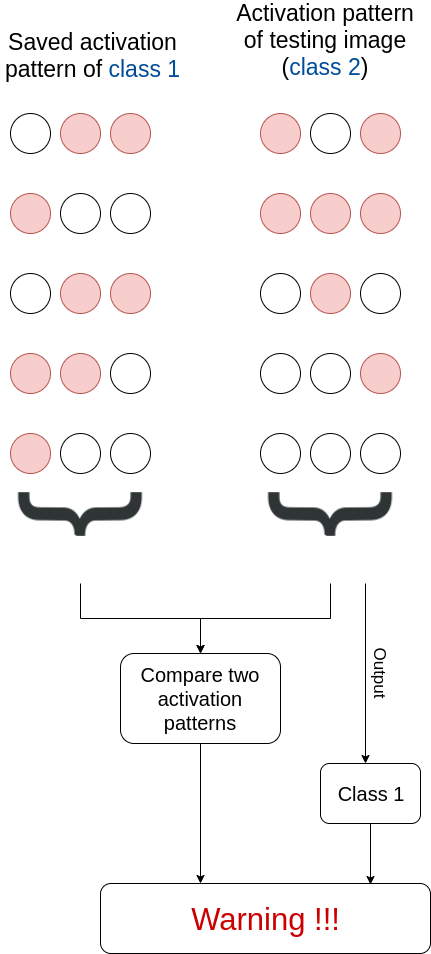

The diagram above was exported from draw.io. Its source (the exported page's mxGraphModel, read from the mxfile embedded in the PNG):
<mxGraphModel dx="784" dy="1649" grid="1" gridSize="10" guides="1" tooltips="1" connect="1" arrows="1" fold="1" page="1" pageScale="1" pageWidth="827" pageHeight="1169" math="0" shadow="0">
  <root>
    <mxCell id="0" />
    <mxCell id="1" parent="0" />
    <mxCell id="bYJ09lqwXYRCJuWSQUFR-1" value="" style="ellipse;whiteSpace=wrap;html=1;aspect=fixed;" vertex="1" parent="1">
      <mxGeometry x="120" y="80" width="40" height="40" as="geometry" />
    </mxCell>
    <mxCell id="bYJ09lqwXYRCJuWSQUFR-2" value="" style="ellipse;whiteSpace=wrap;html=1;aspect=fixed;fillColor=#f8cecc;strokeColor=#b85450;" vertex="1" parent="1">
      <mxGeometry x="120" y="160" width="40" height="40" as="geometry" />
    </mxCell>
    <mxCell id="bYJ09lqwXYRCJuWSQUFR-3" value="" style="ellipse;whiteSpace=wrap;html=1;aspect=fixed;" vertex="1" parent="1">
      <mxGeometry x="120" y="240" width="40" height="40" as="geometry" />
    </mxCell>
    <mxCell id="bYJ09lqwXYRCJuWSQUFR-4" value="" style="ellipse;whiteSpace=wrap;html=1;aspect=fixed;fillColor=#f8cecc;strokeColor=#b85450;" vertex="1" parent="1">
      <mxGeometry x="120" y="320" width="40" height="40" as="geometry" />
    </mxCell>
    <mxCell id="bYJ09lqwXYRCJuWSQUFR-5" value="" style="ellipse;whiteSpace=wrap;html=1;aspect=fixed;fillColor=#f8cecc;strokeColor=#b85450;" vertex="1" parent="1">
      <mxGeometry x="120" y="400" width="40" height="40" as="geometry" />
    </mxCell>
    <mxCell id="bYJ09lqwXYRCJuWSQUFR-6" value="" style="ellipse;whiteSpace=wrap;html=1;aspect=fixed;fillColor=#f8cecc;strokeColor=#b85450;" vertex="1" parent="1">
      <mxGeometry x="170" y="80" width="40" height="40" as="geometry" />
    </mxCell>
    <mxCell id="bYJ09lqwXYRCJuWSQUFR-7" value="" style="ellipse;whiteSpace=wrap;html=1;aspect=fixed;" vertex="1" parent="1">
      <mxGeometry x="170" y="400" width="40" height="40" as="geometry" />
    </mxCell>
    <mxCell id="bYJ09lqwXYRCJuWSQUFR-8" value="" style="ellipse;whiteSpace=wrap;html=1;aspect=fixed;" vertex="1" parent="1">
      <mxGeometry x="170" y="160" width="40" height="40" as="geometry" />
    </mxCell>
    <mxCell id="bYJ09lqwXYRCJuWSQUFR-9" value="" style="ellipse;whiteSpace=wrap;html=1;aspect=fixed;fillColor=#f8cecc;strokeColor=#b85450;" vertex="1" parent="1">
      <mxGeometry x="170" y="240" width="40" height="40" as="geometry" />
    </mxCell>
    <mxCell id="bYJ09lqwXYRCJuWSQUFR-10" value="" style="ellipse;whiteSpace=wrap;html=1;aspect=fixed;fillColor=#f8cecc;strokeColor=#b85450;" vertex="1" parent="1">
      <mxGeometry x="170" y="320" width="40" height="40" as="geometry" />
    </mxCell>
    <mxCell id="bYJ09lqwXYRCJuWSQUFR-11" value="" style="ellipse;whiteSpace=wrap;html=1;aspect=fixed;fillColor=#f8cecc;strokeColor=#b85450;" vertex="1" parent="1">
      <mxGeometry x="220" y="80" width="40" height="40" as="geometry" />
    </mxCell>
    <mxCell id="bYJ09lqwXYRCJuWSQUFR-12" value="" style="ellipse;whiteSpace=wrap;html=1;aspect=fixed;" vertex="1" parent="1">
      <mxGeometry x="220" y="400" width="40" height="40" as="geometry" />
    </mxCell>
    <mxCell id="bYJ09lqwXYRCJuWSQUFR-13" value="" style="ellipse;whiteSpace=wrap;html=1;aspect=fixed;" vertex="1" parent="1">
      <mxGeometry x="220" y="160" width="40" height="40" as="geometry" />
    </mxCell>
    <mxCell id="bYJ09lqwXYRCJuWSQUFR-14" value="" style="ellipse;whiteSpace=wrap;html=1;aspect=fixed;fillColor=#f8cecc;strokeColor=#b85450;" vertex="1" parent="1">
      <mxGeometry x="220" y="240" width="40" height="40" as="geometry" />
    </mxCell>
    <mxCell id="bYJ09lqwXYRCJuWSQUFR-15" value="" style="ellipse;whiteSpace=wrap;html=1;aspect=fixed;" vertex="1" parent="1">
      <mxGeometry x="220" y="320" width="40" height="40" as="geometry" />
    </mxCell>
    <mxCell id="bYJ09lqwXYRCJuWSQUFR-16" value="" style="ellipse;whiteSpace=wrap;html=1;aspect=fixed;fillColor=#f8cecc;strokeColor=#b85450;" vertex="1" parent="1">
      <mxGeometry x="370" y="80" width="40" height="40" as="geometry" />
    </mxCell>
    <mxCell id="bYJ09lqwXYRCJuWSQUFR-17" value="" style="ellipse;whiteSpace=wrap;html=1;aspect=fixed;fillColor=#f8cecc;strokeColor=#b85450;" vertex="1" parent="1">
      <mxGeometry x="370" y="160" width="40" height="40" as="geometry" />
    </mxCell>
    <mxCell id="bYJ09lqwXYRCJuWSQUFR-18" value="" style="ellipse;whiteSpace=wrap;html=1;aspect=fixed;" vertex="1" parent="1">
      <mxGeometry x="370" y="240" width="40" height="40" as="geometry" />
    </mxCell>
    <mxCell id="bYJ09lqwXYRCJuWSQUFR-19" value="" style="ellipse;whiteSpace=wrap;html=1;aspect=fixed;" vertex="1" parent="1">
      <mxGeometry x="370" y="320" width="40" height="40" as="geometry" />
    </mxCell>
    <mxCell id="bYJ09lqwXYRCJuWSQUFR-20" value="" style="ellipse;whiteSpace=wrap;html=1;aspect=fixed;" vertex="1" parent="1">
      <mxGeometry x="370" y="400" width="40" height="40" as="geometry" />
    </mxCell>
    <mxCell id="bYJ09lqwXYRCJuWSQUFR-21" value="" style="ellipse;whiteSpace=wrap;html=1;aspect=fixed;" vertex="1" parent="1">
      <mxGeometry x="420" y="80" width="40" height="40" as="geometry" />
    </mxCell>
    <mxCell id="bYJ09lqwXYRCJuWSQUFR-22" value="" style="ellipse;whiteSpace=wrap;html=1;aspect=fixed;fillColor=#f8cecc;strokeColor=#b85450;" vertex="1" parent="1">
      <mxGeometry x="420" y="160" width="40" height="40" as="geometry" />
    </mxCell>
    <mxCell id="bYJ09lqwXYRCJuWSQUFR-23" value="" style="ellipse;whiteSpace=wrap;html=1;aspect=fixed;fillColor=#f8cecc;strokeColor=#b85450;" vertex="1" parent="1">
      <mxGeometry x="420" y="240" width="40" height="40" as="geometry" />
    </mxCell>
    <mxCell id="bYJ09lqwXYRCJuWSQUFR-24" value="" style="ellipse;whiteSpace=wrap;html=1;aspect=fixed;" vertex="1" parent="1">
      <mxGeometry x="420" y="320" width="40" height="40" as="geometry" />
    </mxCell>
    <mxCell id="bYJ09lqwXYRCJuWSQUFR-25" value="" style="ellipse;whiteSpace=wrap;html=1;aspect=fixed;" vertex="1" parent="1">
      <mxGeometry x="420" y="400" width="40" height="40" as="geometry" />
    </mxCell>
    <mxCell id="bYJ09lqwXYRCJuWSQUFR-26" value="" style="ellipse;whiteSpace=wrap;html=1;aspect=fixed;fillColor=#f8cecc;strokeColor=#b85450;" vertex="1" parent="1">
      <mxGeometry x="470" y="80" width="40" height="40" as="geometry" />
    </mxCell>
    <mxCell id="bYJ09lqwXYRCJuWSQUFR-27" value="" style="ellipse;whiteSpace=wrap;html=1;aspect=fixed;fillColor=#f8cecc;strokeColor=#b85450;" vertex="1" parent="1">
      <mxGeometry x="470" y="160" width="40" height="40" as="geometry" />
    </mxCell>
    <mxCell id="bYJ09lqwXYRCJuWSQUFR-28" value="" style="ellipse;whiteSpace=wrap;html=1;aspect=fixed;" vertex="1" parent="1">
      <mxGeometry x="470" y="240" width="40" height="40" as="geometry" />
    </mxCell>
    <mxCell id="bYJ09lqwXYRCJuWSQUFR-29" value="" style="ellipse;whiteSpace=wrap;html=1;aspect=fixed;fillColor=#f8cecc;strokeColor=#b85450;" vertex="1" parent="1">
      <mxGeometry x="470" y="320" width="40" height="40" as="geometry" />
    </mxCell>
    <mxCell id="bYJ09lqwXYRCJuWSQUFR-30" value="" style="ellipse;whiteSpace=wrap;html=1;aspect=fixed;" vertex="1" parent="1">
      <mxGeometry x="470" y="400" width="40" height="40" as="geometry" />
    </mxCell>
    <mxCell id="bYJ09lqwXYRCJuWSQUFR-39" style="edgeStyle=orthogonalEdgeStyle;rounded=0;orthogonalLoop=1;jettySize=auto;html=1;exitX=0;exitY=0.5;exitDx=0;exitDy=0;" edge="1" parent="1" source="bYJ09lqwXYRCJuWSQUFR-31">
      <mxGeometry relative="1" as="geometry">
        <mxPoint x="310" y="620" as="targetPoint" />
      </mxGeometry>
    </mxCell>
    <mxCell id="bYJ09lqwXYRCJuWSQUFR-31" value="" style="shape=image;html=1;verticalAlign=top;verticalLabelPosition=bottom;labelBackgroundColor=#ffffff;imageAspect=0;aspect=fixed;image=https://cdn4.iconfinder.com/data/icons/developer-set-3/128/sc1-128.png;rotation=-90;" vertex="1" parent="1">
      <mxGeometry x="120" y="410" width="140" height="140" as="geometry" />
    </mxCell>
    <mxCell id="bYJ09lqwXYRCJuWSQUFR-40" style="edgeStyle=orthogonalEdgeStyle;rounded=0;orthogonalLoop=1;jettySize=auto;html=1;exitX=0;exitY=0.5;exitDx=0;exitDy=0;" edge="1" parent="1" source="bYJ09lqwXYRCJuWSQUFR-32">
      <mxGeometry relative="1" as="geometry">
        <mxPoint x="310" y="620" as="targetPoint" />
      </mxGeometry>
    </mxCell>
    <mxCell id="bYJ09lqwXYRCJuWSQUFR-42" style="edgeStyle=orthogonalEdgeStyle;rounded=0;orthogonalLoop=1;jettySize=auto;html=1;exitX=0;exitY=0.75;exitDx=0;exitDy=0;" edge="1" parent="1" source="bYJ09lqwXYRCJuWSQUFR-32">
      <mxGeometry relative="1" as="geometry">
        <mxPoint x="475" y="730" as="targetPoint" />
      </mxGeometry>
    </mxCell>
    <mxCell id="bYJ09lqwXYRCJuWSQUFR-32" value="" style="shape=image;html=1;verticalAlign=top;verticalLabelPosition=bottom;labelBackgroundColor=#ffffff;imageAspect=0;aspect=fixed;image=https://cdn4.iconfinder.com/data/icons/developer-set-3/128/sc1-128.png;rotation=-90;" vertex="1" parent="1">
      <mxGeometry x="370" y="410" width="140" height="140" as="geometry" />
    </mxCell>
    <mxCell id="bYJ09lqwXYRCJuWSQUFR-34" value="&lt;span style=&quot;font-size: 23px&quot;&gt;Saved activation pattern of &lt;font color=&quot;#004c99&quot;&gt;class 1&lt;/font&gt;&lt;br&gt;&lt;br&gt;&lt;/span&gt;" style="text;html=1;strokeColor=none;fillColor=none;align=center;verticalAlign=middle;whiteSpace=wrap;rounded=0;" vertex="1" parent="1">
      <mxGeometry x="110" y="10" width="185" height="50" as="geometry" />
    </mxCell>
    <mxCell id="bYJ09lqwXYRCJuWSQUFR-35" value="&lt;span style=&quot;font-size: 23px&quot;&gt;Activation pattern of testing&lt;font color=&quot;#004c99&quot;&gt; &lt;/font&gt;image (&lt;/span&gt;&lt;font color=&quot;#004c99&quot; style=&quot;font-size: 23px&quot;&gt;class 2&lt;/font&gt;&lt;span style=&quot;font-size: 23px&quot;&gt;)&lt;br&gt;&lt;br&gt;&lt;/span&gt;" style="text;html=1;strokeColor=none;fillColor=none;align=center;verticalAlign=middle;whiteSpace=wrap;rounded=0;" vertex="1" parent="1">
      <mxGeometry x="340" y="-10" width="190" height="60" as="geometry" />
    </mxCell>
    <mxCell id="bYJ09lqwXYRCJuWSQUFR-47" style="edgeStyle=orthogonalEdgeStyle;rounded=0;orthogonalLoop=1;jettySize=auto;html=1;exitX=0.5;exitY=1;exitDx=0;exitDy=0;" edge="1" parent="1" source="bYJ09lqwXYRCJuWSQUFR-45">
      <mxGeometry relative="1" as="geometry">
        <mxPoint x="310" y="850" as="targetPoint" />
      </mxGeometry>
    </mxCell>
    <mxCell id="bYJ09lqwXYRCJuWSQUFR-45" value="" style="rounded=1;whiteSpace=wrap;html=1;" vertex="1" parent="1">
      <mxGeometry x="230" y="620" width="160" height="90" as="geometry" />
    </mxCell>
    <mxCell id="bYJ09lqwXYRCJuWSQUFR-46" value="&lt;span style=&quot;font-size: 20px&quot;&gt;Compare two activation patterns&lt;/span&gt;" style="text;html=1;strokeColor=none;fillColor=none;align=center;verticalAlign=middle;whiteSpace=wrap;rounded=0;" vertex="1" parent="1">
      <mxGeometry x="240" y="625" width="140" height="80" as="geometry" />
    </mxCell>
    <mxCell id="bYJ09lqwXYRCJuWSQUFR-48" value="&lt;font style=&quot;font-size: 17px&quot;&gt;Output&lt;/font&gt;" style="text;html=1;strokeColor=none;fillColor=none;align=center;verticalAlign=middle;whiteSpace=wrap;rounded=0;rotation=90;" vertex="1" parent="1">
      <mxGeometry x="460" y="630" width="60" height="20" as="geometry" />
    </mxCell>
    <mxCell id="bYJ09lqwXYRCJuWSQUFR-53" style="edgeStyle=orthogonalEdgeStyle;rounded=0;orthogonalLoop=1;jettySize=auto;html=1;exitX=0.5;exitY=1;exitDx=0;exitDy=0;entryX=0.818;entryY=0.014;entryDx=0;entryDy=0;entryPerimeter=0;" edge="1" parent="1" source="bYJ09lqwXYRCJuWSQUFR-49" target="bYJ09lqwXYRCJuWSQUFR-52">
      <mxGeometry relative="1" as="geometry" />
    </mxCell>
    <mxCell id="bYJ09lqwXYRCJuWSQUFR-49" value="" style="rounded=1;whiteSpace=wrap;html=1;" vertex="1" parent="1">
      <mxGeometry x="430" y="730" width="100" height="60" as="geometry" />
    </mxCell>
    <mxCell id="bYJ09lqwXYRCJuWSQUFR-50" value="&lt;span style=&quot;font-size: 20px&quot;&gt;Class 1&lt;/span&gt;" style="text;html=1;strokeColor=none;fillColor=none;align=center;verticalAlign=middle;whiteSpace=wrap;rounded=0;" vertex="1" parent="1">
      <mxGeometry x="445" y="750" width="70" height="20" as="geometry" />
    </mxCell>
    <mxCell id="bYJ09lqwXYRCJuWSQUFR-52" value="" style="rounded=1;whiteSpace=wrap;html=1;" vertex="1" parent="1">
      <mxGeometry x="210" y="850" width="330" height="70" as="geometry" />
    </mxCell>
    <mxCell id="bYJ09lqwXYRCJuWSQUFR-54" value="&lt;font style=&quot;font-size: 31px&quot; color=&quot;#cc0000&quot;&gt;Warning !!!&lt;/font&gt;" style="text;html=1;strokeColor=none;fillColor=none;align=center;verticalAlign=middle;whiteSpace=wrap;rounded=0;" vertex="1" parent="1">
      <mxGeometry x="287.5" y="871" width="175" height="28" as="geometry" />
    </mxCell>
  </root>
</mxGraphModel>